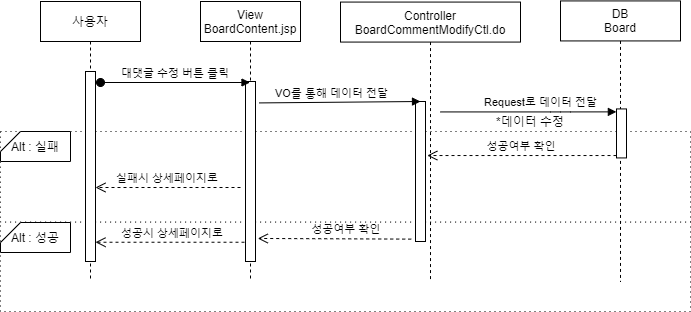

The diagram above was exported from draw.io. Its source (the exported page's mxGraphModel, read from the mxfile embedded in the PNG):
<mxGraphModel dx="1038" dy="491" grid="1" gridSize="10" guides="1" tooltips="1" connect="1" arrows="1" fold="1" page="1" pageScale="1" pageWidth="827" pageHeight="1169" math="0" shadow="0">
  <root>
    <mxCell id="K0Fh7T0_T9CH59dYP8nH-0" />
    <mxCell id="K0Fh7T0_T9CH59dYP8nH-1" parent="K0Fh7T0_T9CH59dYP8nH-0" />
    <mxCell id="EP88SWPmm5qftdYcmXB4-0" value="" style="rounded=0;whiteSpace=wrap;html=1;dashed=1;dashPattern=1 4;" parent="K0Fh7T0_T9CH59dYP8nH-1" vertex="1">
      <mxGeometry x="20" y="300" width="690" height="90" as="geometry" />
    </mxCell>
    <mxCell id="EP88SWPmm5qftdYcmXB4-1" value="" style="rounded=0;whiteSpace=wrap;html=1;dashed=1;dashPattern=1 4;" parent="K0Fh7T0_T9CH59dYP8nH-1" vertex="1">
      <mxGeometry x="20" y="210" width="690" height="90.57" as="geometry" />
    </mxCell>
    <mxCell id="EP88SWPmm5qftdYcmXB4-2" value="사용자" style="shape=umlLifeline;perimeter=lifelinePerimeter;container=1;collapsible=0;recursiveResize=0;rounded=0;shadow=0;strokeWidth=1;" parent="K0Fh7T0_T9CH59dYP8nH-1" vertex="1">
      <mxGeometry x="60" y="80" width="100" height="280" as="geometry" />
    </mxCell>
    <mxCell id="EP88SWPmm5qftdYcmXB4-3" value="" style="points=[];perimeter=orthogonalPerimeter;rounded=0;shadow=0;strokeWidth=1;" parent="EP88SWPmm5qftdYcmXB4-2" vertex="1">
      <mxGeometry x="45" y="70" width="10" height="190" as="geometry" />
    </mxCell>
    <mxCell id="EP88SWPmm5qftdYcmXB4-4" value="성공시 상세페이지로" style="verticalAlign=bottom;endArrow=open;dashed=1;endSize=8;shadow=0;strokeWidth=1;exitX=0.5;exitY=0.893;exitDx=0;exitDy=0;exitPerimeter=0;" parent="K0Fh7T0_T9CH59dYP8nH-1" source="EP88SWPmm5qftdYcmXB4-18" target="EP88SWPmm5qftdYcmXB4-3" edge="1">
      <mxGeometry relative="1" as="geometry">
        <mxPoint x="120" y="230" as="targetPoint" />
        <mxPoint x="461.56999999999994" y="319.88" as="sourcePoint" />
      </mxGeometry>
    </mxCell>
    <mxCell id="EP88SWPmm5qftdYcmXB4-5" value="Controller&#10;BoardCommentModifyCtl.do" style="shape=umlLifeline;perimeter=lifelinePerimeter;container=1;collapsible=0;recursiveResize=0;rounded=0;shadow=0;strokeWidth=1;" parent="K0Fh7T0_T9CH59dYP8nH-1" vertex="1">
      <mxGeometry x="360" y="80.57" width="180" height="280" as="geometry" />
    </mxCell>
    <mxCell id="EP88SWPmm5qftdYcmXB4-6" value="" style="points=[];perimeter=orthogonalPerimeter;rounded=0;shadow=0;strokeWidth=1;" parent="EP88SWPmm5qftdYcmXB4-5" vertex="1">
      <mxGeometry x="75" y="99.43" width="10" height="140" as="geometry" />
    </mxCell>
    <mxCell id="EP88SWPmm5qftdYcmXB4-7" value="DB&#10;Board" style="shape=umlLifeline;perimeter=lifelinePerimeter;container=1;collapsible=0;recursiveResize=0;rounded=0;shadow=0;strokeWidth=1;" parent="K0Fh7T0_T9CH59dYP8nH-1" vertex="1">
      <mxGeometry x="580" y="79.43" width="120" height="280.57" as="geometry" />
    </mxCell>
    <mxCell id="EP88SWPmm5qftdYcmXB4-8" value="" style="points=[];perimeter=orthogonalPerimeter;rounded=0;shadow=0;strokeWidth=1;" parent="EP88SWPmm5qftdYcmXB4-7" vertex="1">
      <mxGeometry x="56" y="108" width="10" height="49" as="geometry" />
    </mxCell>
    <mxCell id="EP88SWPmm5qftdYcmXB4-9" value="" style="verticalAlign=bottom;endArrow=block;shadow=0;strokeWidth=1;exitX=1.371;exitY=0.119;exitDx=0;exitDy=0;exitPerimeter=0;" parent="K0Fh7T0_T9CH59dYP8nH-1" source="EP88SWPmm5qftdYcmXB4-18" edge="1">
      <mxGeometry relative="1" as="geometry">
        <mxPoint x="360" y="180" as="sourcePoint" />
        <mxPoint x="440" y="180" as="targetPoint" />
        <Array as="points" />
      </mxGeometry>
    </mxCell>
    <mxCell id="EP88SWPmm5qftdYcmXB4-10" value="Request로 데이터 전달" style="edgeLabel;html=1;align=center;verticalAlign=middle;resizable=0;points=[];" parent="EP88SWPmm5qftdYcmXB4-9" vertex="1" connectable="0">
      <mxGeometry x="-0.0042" y="3" relative="1" as="geometry">
        <mxPoint x="200.69" y="3" as="offset" />
      </mxGeometry>
    </mxCell>
    <mxCell id="EP88SWPmm5qftdYcmXB4-11" value="" style="verticalAlign=bottom;endArrow=block;shadow=0;strokeWidth=1;entryX=-0.014;entryY=0.06;entryDx=0;entryDy=0;entryPerimeter=0;" parent="K0Fh7T0_T9CH59dYP8nH-1" target="EP88SWPmm5qftdYcmXB4-8" edge="1">
      <mxGeometry relative="1" as="geometry">
        <mxPoint x="460" y="190.43000000000006" as="sourcePoint" />
        <mxPoint x="590" y="189.9999999999999" as="targetPoint" />
        <Array as="points">
          <mxPoint x="580" y="190.43" />
        </Array>
      </mxGeometry>
    </mxCell>
    <mxCell id="EP88SWPmm5qftdYcmXB4-12" value="VO를 통해 데이터 전달" style="edgeLabel;html=1;align=center;verticalAlign=middle;resizable=0;points=[];" parent="EP88SWPmm5qftdYcmXB4-11" vertex="1" connectable="0">
      <mxGeometry x="-0.0042" y="3" relative="1" as="geometry">
        <mxPoint x="-197.62" y="-16.43" as="offset" />
      </mxGeometry>
    </mxCell>
    <mxCell id="EP88SWPmm5qftdYcmXB4-13" value="성공여부 확인" style="verticalAlign=bottom;endArrow=open;dashed=1;endSize=8;shadow=0;strokeWidth=1;exitX=-0.429;exitY=0.983;exitDx=0;exitDy=0;exitPerimeter=0;entryX=1.229;entryY=0.872;entryDx=0;entryDy=0;entryPerimeter=0;" parent="K0Fh7T0_T9CH59dYP8nH-1" source="EP88SWPmm5qftdYcmXB4-6" target="EP88SWPmm5qftdYcmXB4-18" edge="1">
      <mxGeometry x="-0.1568" relative="1" as="geometry">
        <mxPoint x="356.1100000000001" y="249.5" as="targetPoint" />
        <mxPoint x="445" y="220" as="sourcePoint" />
        <mxPoint as="offset" />
      </mxGeometry>
    </mxCell>
    <mxCell id="EP88SWPmm5qftdYcmXB4-14" value="성공여부 확인" style="verticalAlign=bottom;endArrow=open;dashed=1;endSize=8;shadow=0;strokeWidth=1;entryX=1.181;entryY=0.386;entryDx=0;entryDy=0;entryPerimeter=0;" parent="K0Fh7T0_T9CH59dYP8nH-1" source="EP88SWPmm5qftdYcmXB4-8" target="EP88SWPmm5qftdYcmXB4-6" edge="1">
      <mxGeometry relative="1" as="geometry">
        <mxPoint x="660" y="210" as="targetPoint" />
        <mxPoint x="818.19" y="210" as="sourcePoint" />
      </mxGeometry>
    </mxCell>
    <mxCell id="EP88SWPmm5qftdYcmXB4-15" value="Alt : 성공" style="shape=card;whiteSpace=wrap;html=1;size=20;rotation=0;" parent="K0Fh7T0_T9CH59dYP8nH-1" vertex="1">
      <mxGeometry x="20" y="301" width="70" height="30" as="geometry" />
    </mxCell>
    <mxCell id="EP88SWPmm5qftdYcmXB4-16" value="Alt : 실패" style="shape=card;whiteSpace=wrap;html=1;size=20;rotation=0;" parent="K0Fh7T0_T9CH59dYP8nH-1" vertex="1">
      <mxGeometry x="20" y="210" width="70" height="30" as="geometry" />
    </mxCell>
    <mxCell id="EP88SWPmm5qftdYcmXB4-17" value="View&#10;BoardContent.jsp" style="shape=umlLifeline;perimeter=lifelinePerimeter;container=1;collapsible=0;recursiveResize=0;rounded=0;shadow=0;strokeWidth=1;" parent="K0Fh7T0_T9CH59dYP8nH-1" vertex="1">
      <mxGeometry x="220" y="80" width="100" height="280" as="geometry" />
    </mxCell>
    <mxCell id="EP88SWPmm5qftdYcmXB4-18" value="" style="points=[];perimeter=orthogonalPerimeter;rounded=0;shadow=0;strokeWidth=1;" parent="EP88SWPmm5qftdYcmXB4-17" vertex="1">
      <mxGeometry x="45" y="80" width="10" height="180" as="geometry" />
    </mxCell>
    <mxCell id="EP88SWPmm5qftdYcmXB4-19" value="대댓글 수정 버튼 클릭" style="verticalAlign=bottom;startArrow=oval;endArrow=block;startSize=8;shadow=0;strokeWidth=1;" parent="K0Fh7T0_T9CH59dYP8nH-1" target="EP88SWPmm5qftdYcmXB4-17" edge="1">
      <mxGeometry relative="1" as="geometry">
        <mxPoint x="120" y="161" as="sourcePoint" />
        <mxPoint x="224" y="161" as="targetPoint" />
      </mxGeometry>
    </mxCell>
    <mxCell id="EP88SWPmm5qftdYcmXB4-20" value="실패시 상세페이지로" style="verticalAlign=bottom;endArrow=open;dashed=1;endSize=8;shadow=0;strokeWidth=1;" parent="K0Fh7T0_T9CH59dYP8nH-1" target="EP88SWPmm5qftdYcmXB4-3" edge="1">
      <mxGeometry relative="1" as="geometry">
        <mxPoint x="-10" y="250.00000000000003" as="targetPoint" />
        <mxPoint x="260" y="266" as="sourcePoint" />
      </mxGeometry>
    </mxCell>
    <mxCell id="EP88SWPmm5qftdYcmXB4-21" value="*데이터 수정" style="text;html=1;strokeColor=none;fillColor=none;align=center;verticalAlign=middle;whiteSpace=wrap;rounded=0;" parent="K0Fh7T0_T9CH59dYP8nH-1" vertex="1">
      <mxGeometry x="490" y="190" width="120" height="20" as="geometry" />
    </mxCell>
  </root>
</mxGraphModel>